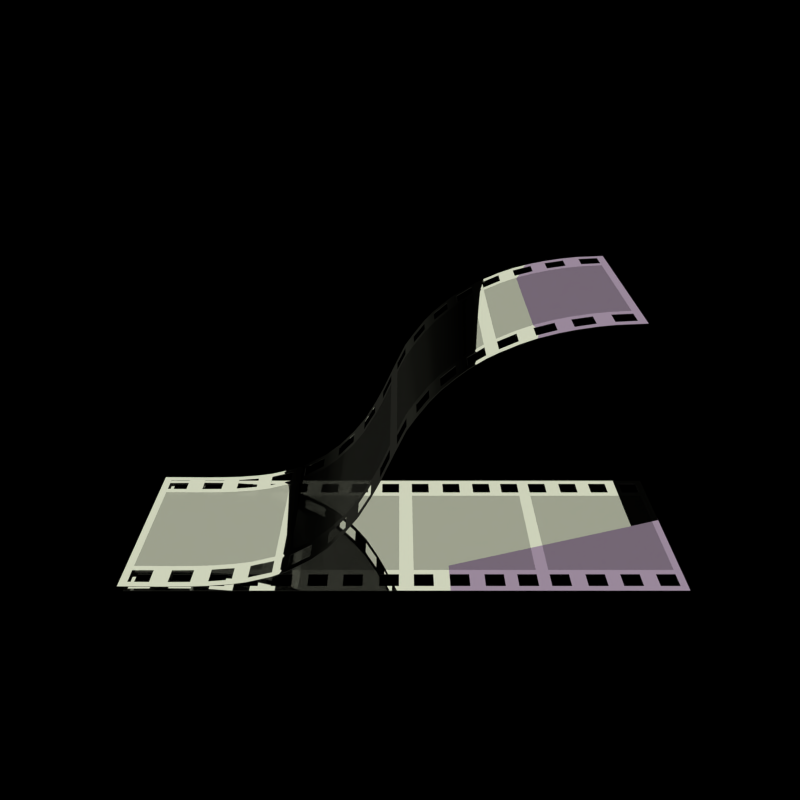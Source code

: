 # Source: transmageddon.blend  (saved by Blender 2.65.0; exported with 4.5.12 LTS)
import bpy
from mathutils import Matrix  # noqa: F401  (used for matrix-valued properties, if any)

bpy.ops.wm.read_factory_settings(use_empty=True)
scene = bpy.context.scene
scene.name = 'split'

# ---- collections
col_collection_1 = bpy.data.collections.new('Collection 1'); scene.collection.children.link(col_collection_1)
col_collection_2 = bpy.data.collections.new('Collection 2'); scene.collection.children.link(col_collection_2)

# ---- materials (node trees are filled in below, after node groups)
mat_light_001 = bpy.data.materials.new('light.001')
mat_light_001.alpha_threshold = 0.0
mat_light_001.roughness = 0.5
mat_light_001.specular_intensity = 0.0
mat_light_001.line_color = (0.0, 0.0, 0.0, 1.0)
mat_light = bpy.data.materials.new('light')
mat_light.alpha_threshold = 0.0
mat_light.roughness = 0.5
mat_light.specular_intensity = 0.0
mat_light.line_color = (0.0, 0.0, 0.0, 1.0)
mat_policko = bpy.data.materials.new('policko')
mat_policko.alpha_threshold = 0.0
mat_policko.diffuse_color = (0.0, 0.0, 0.0, 1.0)
mat_policko.roughness = 0.5
mat_policko.line_color = (0.0, 0.0, 0.0, 0.87)
mat_film = bpy.data.materials.new('film')
mat_film.alpha_threshold = 0.0
mat_film.diffuse_color = (0.01109, 0.01109, 0.01109, 1.0)
mat_film.roughness = 0.5
mat_film.line_color = (0.0, 0.0, 0.0, 0.77)
mat_paper = bpy.data.materials.new('Paper')
mat_paper.alpha_threshold = 0.0
mat_paper.diffuse_color = (1.0, 1.0, 1.0, 1.0)
mat_paper.roughness = 0.5
mat_paper.specular_intensity = 0.0
mat_paper.line_color = (0.0, 0.0, 0.0, 1.0)

# ---- material node trees
mat_light_001.use_nodes = True; mat_light_001.node_tree.nodes.clear()
_N = mat_light_001.node_tree.nodes; _L = mat_light_001.node_tree.links
n0 = _N.new('ShaderNodeOutputMaterial'); n0.name = 'Material Output'; n0.location = (300, 300)
n0.width = 120
n1 = _N.new('ShaderNodeEmission'); n1.name = 'Emission'; n1.location = (100, 300)
n1.width = 150
n1.inputs[0].default_value = (0.7934, 0.6131, 0.8, 1.0)
_L.new(n1.outputs[0], n0.inputs[0])
n0.is_active_output = True
mat_light.use_nodes = True; mat_light.node_tree.nodes.clear()
_N = mat_light.node_tree.nodes; _L = mat_light.node_tree.links
n0 = _N.new('ShaderNodeOutputMaterial'); n0.name = 'Material Output'; n0.location = (300, 300)
n0.width = 120
n1 = _N.new('ShaderNodeEmission'); n1.name = 'Emission'; n1.location = (100, 300)
n1.width = 150
n1.inputs[0].default_value = (0.7656, 0.8, 0.6115, 1.0)
n1.inputs[1].default_value = 2.0
_L.new(n1.outputs[0], n0.inputs[0])
n0.is_active_output = True
mat_policko.use_nodes = True; mat_policko.node_tree.nodes.clear()
_N = mat_policko.node_tree.nodes; _L = mat_policko.node_tree.links
n0 = _N.new('ShaderNodeOutputMaterial'); n0.name = 'Material Output'; n0.location = (315, 269)
n0.width = 120
n1 = _N.new('ShaderNodeMixShader'); n1.name = 'Mix Shader'; n1.location = (115, 269)
n1.width = 150
n2 = _N.new('ShaderNodeBsdfTransparent'); n2.name = 'Transparent BSDF'; n2.location = (-85, 269)
n2.width = 150
n2.inputs[0].default_value = (0.4047, 0.4047, 0.4047, 1.0)
n3 = _N.new('ShaderNodeBsdfAnisotropic'); n3.name = 'Glossy BSDF'; n3.location = (-87, 174)
n3.distribution = 'GGX'
n3.inputs[0].default_value = (0.4215, 0.4215, 0.4215, 1.0)
n3.inputs[1].default_value = 0.0
_L.new(n1.outputs[0], n0.inputs[0])
_L.new(n2.outputs[0], n1.inputs[1])
_L.new(n3.outputs[0], n1.inputs[2])
n0.is_active_output = True
mat_film.use_nodes = True; mat_film.node_tree.nodes.clear()
_N = mat_film.node_tree.nodes; _L = mat_film.node_tree.links
n0 = _N.new('ShaderNodeOutputMaterial'); n0.name = 'Material Output'; n0.location = (300, 300)
n0.width = 120
n1 = _N.new('ShaderNodeMixShader'); n1.name = 'Mix Shader'; n1.location = (100, 300)
n1.width = 150
n2 = _N.new('ShaderNodeBsdfTransparent'); n2.name = 'Transparent BSDF'; n2.location = (-100, 300)
n2.width = 150
n2.inputs[0].default_value = (0.0521, 0.0521, 0.0521, 1.0)
n3 = _N.new('ShaderNodeBsdfAnisotropic'); n3.name = 'Glossy BSDF'; n3.location = (-100, 196)
n3.distribution = 'BECKMANN'
n3.inputs[1].default_value = 0.0
_L.new(n1.outputs[0], n0.inputs[0])
_L.new(n2.outputs[0], n1.inputs[1])
_L.new(n3.outputs[0], n1.inputs[2])
n0.is_active_output = True
mat_paper.use_nodes = True; mat_paper.node_tree.nodes.clear()
_N = mat_paper.node_tree.nodes; _L = mat_paper.node_tree.links
n0 = _N.new('ShaderNodeOutputMaterial'); n0.name = 'Material Output'; n0.location = (300, 300)
n0.width = 120
n1 = _N.new('ShaderNodeBsdfDiffuse'); n1.name = 'Diffuse BSDF'; n1.location = (10, 300)
n1.inputs[0].default_value = (0.0332, 0.0332, 0.0332, 1.0)
_L.new(n1.outputs[0], n0.inputs[0])
n0.is_active_output = True

# ---- world
world_world = bpy.data.worlds.new('World'); scene.world = world_world
world_world.use_nodes = True; world_world.node_tree.nodes.clear()
_N = world_world.node_tree.nodes; _L = world_world.node_tree.links
n0 = _N.new('ShaderNodeOutputWorld'); n0.name = 'World Output'; n0.location = (300, 300)
n0.width = 120
n1 = _N.new('ShaderNodeBackground'); n1.name = 'Background'; n1.location = (10, 300)
n1.width = 150
n1.inputs[0].default_value = (0.0, 0.0, 0.0, 1.0)
_L.new(n1.outputs[0], n0.inputs[0])
n0.is_active_output = True
world_world.color = (1.0, 1.0, 1.0)
world_world.use_sun_shadow = False
world_world.sun_shadow_jitter_overblur = 0.0
world_world.cycles.sampling_method = 'MANUAL'
world_world.cycles.sample_map_resolution = 256

# ---- cameras
cam_camera_002 = bpy.data.cameras.new('Camera.002')
cam_camera_002.clip_end = 100.0
cam_camera_002.sensor_width = 32.0
cam_camera_002.sensor_height = 18.0
cam_camera_002.ortho_scale = 7.314
cam_camera_002.dof.focus_distance = 0.0

# ---- meshes
me_plane_001 = bpy.data.meshes.new('Plane.001')
me_plane_001.from_pydata([(1.0, -1.0, 0.0), (-1.0, -1.0, 0.0), (1.0, 1.0, 0.0), (-1.0, 1.0, 0.0)], [], [(2, 3, 1, 0)])
me_plane_001.materials.append(mat_light_001)
me_plane_001.use_remesh_preserve_volume = False
me_plane_001.use_remesh_preserve_attributes = False
me_plane_001.use_mirror_vertex_groups = False
me_plane_001.update()
me_plane = bpy.data.meshes.new('Plane')
me_plane.from_pydata([(1.0, -1.0, 0.0), (-1.0, -1.0, 0.0), (1.0, 1.0, 0.0), (-1.0, 1.0, 0.0)], [], [(2, 3, 1, 0)])
me_plane.materials.append(mat_light)
me_plane.use_remesh_preserve_volume = False
me_plane.use_remesh_preserve_attributes = False
me_plane.use_mirror_vertex_groups = False
me_plane.update()
me_mesh_012 = bpy.data.meshes.new('Mesh.012')
me_mesh_012.from_pydata([(1.037, 1.0, 0.0), (-1.0, 1.0, 0.0), (-0.9462, 0.6789, 0.0), (0.9833, 0.6789, 0.0), (-0.802, 0.931, 0.0), (-0.802, 0.7472, 0.0), (-0.9462, 0.7472, 0.0), (-0.9462, 0.931, 0.0), (0.05378, 0.931, 0.0), (0.05378, 0.7472, 0.0), (0.198, 0.7472, 0.0), (0.198, 0.931, 0.0), (0.7181, 0.931, 0.0), (0.7181, 0.7472, 0.0), (0.5739, 0.7472, 0.0), (0.5739, 0.931, 0.0), (-0.4261, 0.931, 0.0), (-0.4261, 0.7472, 0.0), (-0.2819, 0.7472, 0.0), (-0.2819, 0.931, 0.0), (-0.04022, 0.931, 0.0), (-0.04022, 0.7472, 0.0), (-0.1845, 0.7472, 0.0), (-0.1845, 0.931, 0.0), (0.8378, 0.931, 0.0), (0.8378, 0.7472, 0.0), (0.9821, 0.7472, 0.0), (0.9821, 0.931, 0.0), (0.462, 0.931, 0.0), (0.462, 0.7472, 0.0), (0.3177, 0.7472, 0.0), (0.3177, 0.931, 0.0), (-0.6823, 0.931, 0.0), (-0.6823, 0.7472, 0.0), (-0.538, 0.7472, 0.0), (-0.538, 0.931, 0.0), (0.05231, 0.6789, 0.0), (-0.4259, 0.6789, 0.0), (0.5706, 0.6789, 0.0), (-0.1826, 0.6789, 0.0), (-0.6858, 0.6789, 0.0), (0.3146, 0.6789, 0.0), (0.8307, 0.6789, 0.0), (-0.04083, 0.6789, 0.0), (-0.2841, 0.6789, 0.0), (-0.8043, 0.6789, 0.0), (-0.5375, 0.6789, 0.0), (0.2003, 0.6789, 0.0), (0.4605, 0.6789, 0.0), (0.7207, 0.6789, 0.0), (-0.9462, 2.682e-07, 0.0), (0.9833, 2.98e-08, 0.0), (1.037, -2.98e-08, 0.0), (0.05446, 1.0, 0.0), (-1.0, 2.682e-07, 0.0), (0.5794, 1.0, 0.0), (-0.4257, 1.0, 0.0), (0.8341, 1.0, 0.0), (0.3226, 1.0, 0.0), (-0.6848, 1.0, 0.0), (-0.1867, 1.0, 0.0), (0.718, 1.0, 0.0), (0.202, 1.0, 0.0), (0.4588, 1.0, 0.0), (-0.8076, 1.0, 0.0), (-0.5418, 1.0, 0.0), (-0.03922, 1.0, 0.0), (-0.2871, 1.0, 0.0), (-1.0, 0.6803, 0.0), (-1.0, 0.75, 0.0), (1.037, 0.7463, -0.0002151), (1.037, 0.6785, -0.0002151), (1.037, 0.6785, 0.003642), (1.037, 1.0, 0.003427), (1.037, 0.7463, 0.003642), (-1.0, 0.75, 0.003427), (-1.0, 0.6803, 0.003427), (-0.2871, 1.0, 0.003427), (-0.03922, 1.0, 0.003427), (-0.5418, 1.0, 0.003427), (-0.8076, 1.0, 0.003427), (0.4588, 1.0, 0.003427), (0.202, 1.0, 0.003427), (0.718, 1.0, 0.003427), (-0.1867, 1.0, 0.003427), (-0.6848, 1.0, 0.003427), (0.3226, 1.0, 0.003427), (0.8341, 1.0, 0.003427), (-0.4257, 1.0, 0.003427), (0.5794, 1.0, 0.003427), (-1.0, 2.682e-07, 0.003427), (0.05446, 1.0, 0.003427), (1.037, -2.98e-08, 0.003427), (0.9833, 2.98e-08, 0.003427), (-0.9462, 2.682e-07, 0.003427), (0.7207, 0.6789, 0.003427), (0.4605, 0.6789, 0.003427), (0.2003, 0.6789, 0.003427), (-0.5375, 0.6789, 0.003427), (-0.8043, 0.6789, 0.003427), (-0.2841, 0.6789, 0.003427), (-0.04083, 0.6789, 0.003427), (0.8307, 0.6789, 0.003427), (0.3146, 0.6789, 0.003427), (-0.6858, 0.6789, 0.003427), (-0.1826, 0.6789, 0.003427), (0.5706, 0.6789, 0.003427), (-0.4259, 0.6789, 0.003427), (0.05231, 0.6789, 0.003427), (-0.538, 0.931, 0.003427), (-0.538, 0.7472, 0.003427), (-0.6823, 0.7472, 0.003427), (-0.6823, 0.931, 0.003427), (0.3177, 0.931, 0.003427), (0.3177, 0.7472, 0.003427), (0.462, 0.7472, 0.003427), (0.462, 0.931, 0.003427), (0.9821, 0.931, 0.003427), (0.9821, 0.7472, 0.003427), (0.8378, 0.7472, 0.003427), (0.8378, 0.931, 0.003427), (-0.1845, 0.931, 0.003427), (-0.1845, 0.7472, 0.003427), (-0.04022, 0.7472, 0.003427), (-0.04022, 0.931, 0.003427), (-0.2819, 0.931, 0.003427), (-0.2819, 0.7472, 0.003427), (-0.4261, 0.7472, 0.003427), (-0.4261, 0.931, 0.003427), (0.5739, 0.931, 0.003427), (0.5739, 0.7472, 0.003427), (0.7181, 0.7472, 0.003427), (0.7181, 0.931, 0.003427), (0.198, 0.931, 0.003427), (0.198, 0.7472, 0.003427), (0.05378, 0.7472, 0.003427), (0.05378, 0.931, 0.003427), (-0.9462, 0.931, 0.003427), (-0.9462, 0.7472, 0.003427), (-0.802, 0.7472, 0.003427), (-0.802, 0.931, 0.003427), (0.9833, 0.6789, 0.003427), (-0.9462, 0.6789, 0.003427), (-1.0, 1.0, 0.003427), (0.05231, 0.0, 0.003427), (-0.04083, 0.0, 0.003427), (-0.04083, 0.0, 0.0), (0.05231, 0.0, 0.0), (0.5706, 0.0, 0.003427), (0.3146, 0.0, 0.003427), (0.8307, 0.0, 0.003427), (0.2003, 0.0, 0.003427), (0.4605, 0.0, 0.003427), (0.7207, 0.0, 0.003427), (0.7207, 0.0, 0.0), (0.4605, 0.0, 0.0), (0.2003, 0.0, 0.0), (0.8307, 0.0, 0.0), (0.3146, 0.0, 0.0), (0.5706, 0.0, 0.0), (-0.4259, 0.0, 0.003427), (-0.1826, 0.0, 0.003427), (-0.6858, 0.0, 0.003427), (-0.2841, 0.0, 0.003427), (-0.8043, 0.0, 0.003427), (-0.5375, 0.0, 0.003427), (-0.5375, 0.0, 0.0), (-0.8043, 0.0, 0.0), (-0.2841, 0.0, 0.0), (-0.6858, 0.0, 0.0), (-0.1826, 0.0, 0.0), (-0.4259, 0.0, 0.0)], [], [(2, 6, 5, 45), (5, 33, 40, 45), (4, 32, 33, 5), (33, 34, 46, 40), (17, 37, 46, 34), (16, 17, 34, 35), (17, 18, 44, 37), (18, 22, 39, 44), (18, 19, 23, 22), (21, 43, 39, 22), (9, 36, 43, 21), (8, 9, 21, 20), (9, 36, 47, 10), (10, 30, 41, 47), (10, 11, 31, 30), (29, 48, 41, 30), (14, 38, 48, 29), (14, 29, 28, 15), (13, 49, 38, 14), (12, 24, 25, 13), (13, 25, 42, 49), (3, 42, 25, 26), (1, 64, 4, 7), (4, 64, 59, 32), (32, 59, 65, 35), (16, 35, 65, 56), (16, 56, 67, 19), (19, 67, 60, 23), (20, 23, 60, 66), (8, 20, 66, 53), (8, 53, 62, 11), (11, 62, 58, 31), (28, 31, 58, 63), (15, 28, 63, 55), (12, 15, 55, 61), (12, 61, 57, 24), (1, 7, 6, 69), (2, 68, 69, 6), (2, 50, 54, 68), (3, 26, 70, 71), (57, 87, 73, 0), (3, 71, 52, 51), (56, 88, 77, 67), (67, 77, 84, 60), (66, 78, 91, 53), (60, 84, 78, 66), (65, 79, 88, 56), (59, 85, 79, 65), (64, 80, 85, 59), (1, 143, 80, 64), (63, 81, 89, 55), (58, 86, 81, 63), (53, 91, 82, 62), (62, 82, 86, 58), (61, 83, 87, 57), (55, 89, 83, 61), (73, 87, 120, 117), (152, 148, 106, 96), (159, 155, 48, 38), (158, 156, 47, 41), (96, 103, 149, 152), (37, 44, 168, 171), (164, 162, 104, 99), (170, 168, 44, 39), (33, 111, 110, 34), (34, 110, 109, 35), (35, 109, 112, 32), (32, 112, 111, 33), (31, 113, 114, 30), (28, 116, 113, 31), (29, 115, 116, 28), (30, 114, 115, 29), (25, 119, 118, 26), (26, 118, 117, 27), (27, 117, 120, 24), (24, 120, 119, 25), (23, 121, 122, 22), (20, 124, 121, 23), (21, 123, 124, 20), (22, 122, 123, 21), (17, 127, 126, 18), (18, 126, 125, 19), (19, 125, 128, 16), (16, 128, 127, 17), (15, 129, 130, 14), (12, 132, 129, 15), (13, 131, 132, 12), (14, 130, 131, 13), (9, 135, 134, 10), (10, 134, 133, 11), (11, 133, 136, 8), (8, 136, 135, 9), (7, 137, 138, 6), (4, 140, 137, 7), (5, 139, 140, 4), (6, 138, 139, 5), (139, 138, 142, 99), (104, 111, 139, 99), (111, 112, 140, 139), (98, 110, 111, 104), (98, 107, 127, 110), (110, 127, 128, 109), (100, 126, 127, 107), (105, 122, 126, 100), (121, 125, 126, 122), (105, 101, 123, 122), (101, 108, 135, 123), (123, 135, 136, 124), (97, 134, 135, 108), (103, 114, 134, 97), (113, 133, 134, 114), (103, 96, 115, 114), (96, 106, 130, 115), (116, 115, 130, 129), (106, 95, 131, 130), (119, 120, 132, 131), (102, 119, 131, 95), (119, 118, 141, 102), (140, 80, 143, 137), (85, 80, 140, 112), (79, 85, 112, 109), (79, 109, 128, 88), (77, 88, 128, 125), (84, 77, 125, 121), (84, 121, 124, 78), (78, 124, 136, 91), (82, 91, 136, 133), (86, 82, 133, 113), (86, 113, 116, 81), (81, 116, 129, 89), (89, 129, 132, 83), (87, 83, 132, 120), (138, 137, 143, 75), (75, 76, 142, 138), (90, 94, 142, 76), (24, 57, 0, 27), (74, 118, 141, 72), (73, 117, 118, 74), (92, 72, 141, 93), (101, 145, 144, 108), (36, 147, 146, 43), (26, 27, 0, 70), (141, 102, 150, 93), (3, 51, 157, 42), (36, 47, 156, 147), (108, 144, 151, 97), (157, 154, 49, 42), (95, 106, 148, 153), (151, 149, 103, 97), (38, 49, 154, 159), (41, 48, 155, 158), (153, 150, 102, 95), (164, 94, 142, 99), (45, 167, 50, 2), (39, 43, 146, 170), (105, 161, 145, 101), (40, 46, 166, 169), (163, 161, 105, 100), (171, 166, 46, 37), (165, 160, 107, 98), (169, 167, 45, 40), (100, 107, 160, 163), (98, 104, 162, 165)])
me_mesh_012.polygons.foreach_set('use_smooth', [True] * 163)
me_mesh_012.polygons.foreach_set('material_index', [1, 1, 1, 1, 1, 1, 1, 1, 1, 1, 1, 1, 1, 1, 1, 1, 1, 1, 1, 1, 1, 1, 1, 1, 1, 1, 1, 1, 1, 1, 1, 1, 1, 1, 1, 1, 1, 1, 1, 1, 1, 1, 1, 1, 1, 1, 1, 1, 1, 1, 1, 1, 1, 1, 1, 1, 1, 0, 0, 0, 0, 0, 0, 0, 1, 1, 1, 1, 1, 1, 1, 1, 1, 1, 1, 1, 1, 1, 1, 1, 1, 1, 1, 1, 1, 1, 1, 1, 1, 1, 1, 1, 1, 1, 1, 1, 1, 1, 1, 1, 1, 1, 1, 1, 1, 1, 1, 1, 1, 1, 1, 1, 1, 1, 1, 1, 1, 1, 1, 1, 1, 1, 1, 1, 1, 1, 1, 1, 1, 1, 1, 1, 1, 1, 1, 1, 1, 1, 1, 1, 1, 1, 0, 0, 0, 0, 0, 0, 0, 0, 0, 0, 0, 0, 0, 0, 0, 0, 0, 0, 0, 0, 0])
me_mesh_012.materials.append(mat_policko)
me_mesh_012.materials.append(mat_film)
me_mesh_012.use_remesh_preserve_volume = False
me_mesh_012.use_remesh_preserve_attributes = False
me_mesh_012.use_mirror_vertex_groups = False
me_mesh_012.update()
me_mesh_003 = bpy.data.meshes.new('Mesh.003')
me_mesh_003.from_pydata([(1.037, 1.0, 0.0), (-1.0, 1.0, 0.0), (-0.9462, 0.6789, 0.0), (0.9833, 0.6789, 0.0), (-0.802, 0.931, 0.0), (-0.802, 0.7472, 0.0), (-0.9462, 0.7472, 0.0), (-0.9462, 0.931, 0.0), (0.05378, 0.931, 0.0), (0.05378, 0.7472, 0.0), (0.198, 0.7472, 0.0), (0.198, 0.931, 0.0), (0.7181, 0.931, 0.0), (0.7181, 0.7472, 0.0), (0.5739, 0.7472, 0.0), (0.5739, 0.931, 0.0), (-0.4261, 0.931, 0.0), (-0.4261, 0.7472, 0.0), (-0.2819, 0.7472, 0.0), (-0.2819, 0.931, 0.0), (-0.04022, 0.931, 0.0), (-0.04022, 0.7472, 0.0), (-0.1845, 0.7472, 0.0), (-0.1845, 0.931, 0.0), (0.8378, 0.931, 0.0), (0.8378, 0.7472, 0.0), (0.9821, 0.7472, 0.0), (0.9821, 0.931, 0.0), (0.462, 0.931, 0.0), (0.462, 0.7472, 0.0), (0.3177, 0.7472, 0.0), (0.3177, 0.931, 0.0), (-0.6823, 0.931, 0.0), (-0.6823, 0.7472, 0.0), (-0.538, 0.7472, 0.0), (-0.538, 0.931, 0.0), (0.05231, 0.6789, 0.0), (-0.4259, 0.6789, 0.0), (0.5706, 0.6789, 0.0), (-0.1826, 0.6789, 0.0), (-0.6858, 0.6789, 0.0), (0.3146, 0.6789, 0.0), (0.8307, 0.6789, 0.0), (-0.04083, 0.6789, 0.0), (-0.2841, 0.6789, 0.0), (-0.8043, 0.6789, 0.0), (-0.5375, 0.6789, 0.0), (0.2003, 0.6789, 0.0), (0.4605, 0.6789, 0.0), (0.7207, 0.6789, 0.0), (-0.9462, 2.682e-07, 0.0), (0.9833, 2.98e-08, 0.0), (1.037, -2.98e-08, 0.0), (0.05446, 1.0, 0.0), (-1.0, 2.682e-07, 0.0), (0.5794, 1.0, 0.0), (-0.4257, 1.0, 0.0), (0.8341, 1.0, 0.0), (0.3226, 1.0, 0.0), (-0.6848, 1.0, 0.0), (-0.1867, 1.0, 0.0), (0.718, 1.0, 0.0), (0.202, 1.0, 0.0), (0.4588, 1.0, 0.0), (-0.8076, 1.0, 0.0), (-0.5418, 1.0, 0.0), (-0.03922, 1.0, 0.0), (-0.2871, 1.0, 0.0), (-1.0, 0.6803, 0.0), (-1.0, 0.75, 0.0), (1.037, 0.7463, -0.0002151), (1.037, 0.6785, -0.0002151), (1.037, 0.6785, 0.003642), (1.037, 1.0, 0.003427), (1.037, 0.7463, 0.003642), (-1.0, 0.75, 0.003427), (-1.0, 0.6803, 0.003427), (-0.2871, 1.0, 0.003427), (-0.03922, 1.0, 0.003427), (-0.5418, 1.0, 0.003427), (-0.8076, 1.0, 0.003427), (0.4588, 1.0, 0.003427), (0.202, 1.0, 0.003427), (0.718, 1.0, 0.003427), (-0.1867, 1.0, 0.003427), (-0.6848, 1.0, 0.003427), (0.3226, 1.0, 0.003427), (0.8341, 1.0, 0.003427), (-0.4257, 1.0, 0.003427), (0.5794, 1.0, 0.003427), (-1.0, 2.682e-07, 0.003427), (0.05446, 1.0, 0.003427), (1.037, -2.98e-08, 0.003427), (0.9833, 2.98e-08, 0.003427), (-0.9462, 2.682e-07, 0.003427), (0.7207, 0.6789, 0.003427), (0.4605, 0.6789, 0.003427), (0.2003, 0.6789, 0.003427), (-0.5375, 0.6789, 0.003427), (-0.8043, 0.6789, 0.003427), (-0.2841, 0.6789, 0.003427), (-0.04083, 0.6789, 0.003427), (0.8307, 0.6789, 0.003427), (0.3146, 0.6789, 0.003427), (-0.6858, 0.6789, 0.003427), (-0.1826, 0.6789, 0.003427), (0.5706, 0.6789, 0.003427), (-0.4259, 0.6789, 0.003427), (0.05231, 0.6789, 0.003427), (-0.538, 0.931, 0.003427), (-0.538, 0.7472, 0.003427), (-0.6823, 0.7472, 0.003427), (-0.6823, 0.931, 0.003427), (0.3177, 0.931, 0.003427), (0.3177, 0.7472, 0.003427), (0.462, 0.7472, 0.003427), (0.462, 0.931, 0.003427), (0.9821, 0.931, 0.003427), (0.9821, 0.7472, 0.003427), (0.8378, 0.7472, 0.003427), (0.8378, 0.931, 0.003427), (-0.1845, 0.931, 0.003427), (-0.1845, 0.7472, 0.003427), (-0.04022, 0.7472, 0.003427), (-0.04022, 0.931, 0.003427), (-0.2819, 0.931, 0.003427), (-0.2819, 0.7472, 0.003427), (-0.4261, 0.7472, 0.003427), (-0.4261, 0.931, 0.003427), (0.5739, 0.931, 0.003427), (0.5739, 0.7472, 0.003427), (0.7181, 0.7472, 0.003427), (0.7181, 0.931, 0.003427), (0.198, 0.931, 0.003427), (0.198, 0.7472, 0.003427), (0.05378, 0.7472, 0.003427), (0.05378, 0.931, 0.003427), (-0.9462, 0.931, 0.003427), (-0.9462, 0.7472, 0.003427), (-0.802, 0.7472, 0.003427), (-0.802, 0.931, 0.003427), (0.9833, 0.6789, 0.003427), (-0.9462, 0.6789, 0.003427), (-1.0, 1.0, 0.003427), (0.05231, 0.0, 0.003427), (-0.04083, 0.0, 0.003427), (-0.04083, 0.0, 0.0), (0.05231, 0.0, 0.0), (0.5706, 0.0, 0.003427), (0.3146, 0.0, 0.003427), (0.8307, 0.0, 0.003427), (0.2003, 0.0, 0.003427), (0.4605, 0.0, 0.003427), (0.7207, 0.0, 0.003427), (0.7207, 0.0, 0.0), (0.4605, 0.0, 0.0), (0.2003, 0.0, 0.0), (0.8307, 0.0, 0.0), (0.3146, 0.0, 0.0), (0.5706, 0.0, 0.0), (-0.4259, 0.0, 0.003427), (-0.1826, 0.0, 0.003427), (-0.6858, 0.0, 0.003427), (-0.2841, 0.0, 0.003427), (-0.8043, 0.0, 0.003427), (-0.5375, 0.0, 0.003427), (-0.5375, 0.0, 0.0), (-0.8043, 0.0, 0.0), (-0.2841, 0.0, 0.0), (-0.6858, 0.0, 0.0), (-0.1826, 0.0, 0.0), (-0.4259, 0.0, 0.0)], [], [(2, 6, 5, 45), (5, 33, 40, 45), (4, 32, 33, 5), (33, 34, 46, 40), (17, 37, 46, 34), (16, 17, 34, 35), (17, 18, 44, 37), (18, 22, 39, 44), (18, 19, 23, 22), (21, 43, 39, 22), (9, 36, 43, 21), (8, 9, 21, 20), (9, 36, 47, 10), (10, 30, 41, 47), (10, 11, 31, 30), (29, 48, 41, 30), (14, 38, 48, 29), (14, 29, 28, 15), (13, 49, 38, 14), (12, 24, 25, 13), (13, 25, 42, 49), (3, 42, 25, 26), (1, 64, 4, 7), (4, 64, 59, 32), (32, 59, 65, 35), (16, 35, 65, 56), (16, 56, 67, 19), (19, 67, 60, 23), (20, 23, 60, 66), (8, 20, 66, 53), (8, 53, 62, 11), (11, 62, 58, 31), (28, 31, 58, 63), (15, 28, 63, 55), (12, 15, 55, 61), (12, 61, 57, 24), (1, 7, 6, 69), (2, 68, 69, 6), (2, 50, 54, 68), (3, 26, 70, 71), (57, 87, 73, 0), (3, 71, 52, 51), (56, 88, 77, 67), (67, 77, 84, 60), (66, 78, 91, 53), (60, 84, 78, 66), (65, 79, 88, 56), (59, 85, 79, 65), (64, 80, 85, 59), (1, 143, 80, 64), (63, 81, 89, 55), (58, 86, 81, 63), (53, 91, 82, 62), (62, 82, 86, 58), (61, 83, 87, 57), (55, 89, 83, 61), (73, 87, 120, 117), (152, 148, 106, 96), (159, 155, 48, 38), (158, 156, 47, 41), (96, 103, 149, 152), (37, 44, 168, 171), (164, 162, 104, 99), (170, 168, 44, 39), (33, 111, 110, 34), (34, 110, 109, 35), (35, 109, 112, 32), (32, 112, 111, 33), (31, 113, 114, 30), (28, 116, 113, 31), (29, 115, 116, 28), (30, 114, 115, 29), (25, 119, 118, 26), (26, 118, 117, 27), (27, 117, 120, 24), (24, 120, 119, 25), (23, 121, 122, 22), (20, 124, 121, 23), (21, 123, 124, 20), (22, 122, 123, 21), (17, 127, 126, 18), (18, 126, 125, 19), (19, 125, 128, 16), (16, 128, 127, 17), (15, 129, 130, 14), (12, 132, 129, 15), (13, 131, 132, 12), (14, 130, 131, 13), (9, 135, 134, 10), (10, 134, 133, 11), (11, 133, 136, 8), (8, 136, 135, 9), (7, 137, 138, 6), (4, 140, 137, 7), (5, 139, 140, 4), (6, 138, 139, 5), (139, 138, 142, 99), (104, 111, 139, 99), (111, 112, 140, 139), (98, 110, 111, 104), (98, 107, 127, 110), (110, 127, 128, 109), (100, 126, 127, 107), (105, 122, 126, 100), (121, 125, 126, 122), (105, 101, 123, 122), (101, 108, 135, 123), (123, 135, 136, 124), (97, 134, 135, 108), (103, 114, 134, 97), (113, 133, 134, 114), (103, 96, 115, 114), (96, 106, 130, 115), (116, 115, 130, 129), (106, 95, 131, 130), (119, 120, 132, 131), (102, 119, 131, 95), (119, 118, 141, 102), (140, 80, 143, 137), (85, 80, 140, 112), (79, 85, 112, 109), (79, 109, 128, 88), (77, 88, 128, 125), (84, 77, 125, 121), (84, 121, 124, 78), (78, 124, 136, 91), (82, 91, 136, 133), (86, 82, 133, 113), (86, 113, 116, 81), (81, 116, 129, 89), (89, 129, 132, 83), (87, 83, 132, 120), (138, 137, 143, 75), (75, 76, 142, 138), (90, 94, 142, 76), (24, 57, 0, 27), (74, 118, 141, 72), (73, 117, 118, 74), (92, 72, 141, 93), (101, 145, 144, 108), (36, 147, 146, 43), (26, 27, 0, 70), (141, 102, 150, 93), (3, 51, 157, 42), (36, 47, 156, 147), (108, 144, 151, 97), (157, 154, 49, 42), (95, 106, 148, 153), (151, 149, 103, 97), (38, 49, 154, 159), (41, 48, 155, 158), (153, 150, 102, 95), (164, 94, 142, 99), (45, 167, 50, 2), (39, 43, 146, 170), (105, 161, 145, 101), (40, 46, 166, 169), (163, 161, 105, 100), (171, 166, 46, 37), (165, 160, 107, 98), (169, 167, 45, 40), (100, 107, 160, 163), (98, 104, 162, 165)])
me_mesh_003.polygons.foreach_set('use_smooth', [True] * 163)
me_mesh_003.polygons.foreach_set('material_index', [1, 1, 1, 1, 1, 1, 1, 1, 1, 1, 1, 1, 1, 1, 1, 1, 1, 1, 1, 1, 1, 1, 1, 1, 1, 1, 1, 1, 1, 1, 1, 1, 1, 1, 1, 1, 1, 1, 1, 1, 1, 1, 1, 1, 1, 1, 1, 1, 1, 1, 1, 1, 1, 1, 1, 1, 1, 0, 0, 0, 0, 0, 0, 0, 1, 1, 1, 1, 1, 1, 1, 1, 1, 1, 1, 1, 1, 1, 1, 1, 1, 1, 1, 1, 1, 1, 1, 1, 1, 1, 1, 1, 1, 1, 1, 1, 1, 1, 1, 1, 1, 1, 1, 1, 1, 1, 1, 1, 1, 1, 1, 1, 1, 1, 1, 1, 1, 1, 1, 1, 1, 1, 1, 1, 1, 1, 1, 1, 1, 1, 1, 1, 1, 1, 1, 1, 1, 1, 1, 1, 1, 1, 0, 0, 0, 0, 0, 0, 0, 0, 0, 0, 0, 0, 0, 0, 0, 0, 0, 0, 0, 0, 0])
me_mesh_003.materials.append(mat_policko)
me_mesh_003.materials.append(mat_film)
me_mesh_003.use_remesh_preserve_volume = False
me_mesh_003.use_remesh_preserve_attributes = False
me_mesh_003.use_mirror_vertex_groups = False
me_mesh_003.update()
me_mesh_002 = bpy.data.meshes.new('Mesh.002')
me_mesh_002.from_pydata([], [], [])
me_mesh_002.use_remesh_preserve_volume = False
me_mesh_002.use_remesh_preserve_attributes = False
me_mesh_002.use_mirror_vertex_groups = False
me_mesh_002.update()
me_mesh = bpy.data.meshes.new('Mesh')
me_mesh.from_pydata([(1.0, 1.0, 0.0), (1.0, -1.0, 0.0), (-1.0, -1.0, 0.0), (-1.0, 1.0, 0.0), (1.0, 1.285, 0.1204), (-1.0, 1.285, 0.1204), (1.0, 1.443, 0.3294), (-1.0, 1.443, 0.3294), (1.0, 1.526, 0.5701), (-1.0, 1.526, 0.5701), (1.0, 1.526, 1.68), (-1.0, 1.526, 1.68)], [], [(0, 3, 2, 1), (3, 0, 4, 5), (5, 4, 6, 7), (7, 6, 8, 9), (9, 8, 10, 11)])
me_mesh.polygons.foreach_set('use_smooth', [True] * 5)
me_mesh.materials.append(mat_paper)
me_mesh.use_remesh_preserve_volume = False
me_mesh.use_remesh_preserve_attributes = False
me_mesh.use_mirror_vertex_groups = False
me_mesh.update()

# ---- curves / text
cu_beziercurve_001 = bpy.data.curves.new('BezierCurve.001', 'CURVE')
cu_beziercurve_001.dimensions = '3D'
_sp = cu_beziercurve_001.splines.new('BEZIER'); _sp.bezier_points.add(2)
_sp.bezier_points.foreach_set('co', [-2.1, 0.0, 0.0, -0.2849, -1.453e-08, 0.8844, 1.586, -1.874e-07, 1.958])
_sp.bezier_points.foreach_set('handle_left', [-2.954, -3.598e-08, 4.657e-10, -0.6855, 1.282e-07, -0.09916, 1.141, -1.437e-07, 1.955])
_sp.bezier_points.foreach_set('handle_right', [-1.246, 3.598e-08, -4.657e-10, 0.1156, -1.572e-07, 1.868, 2.031, -2.31e-07, 1.961])
for _p, _l, _r in zip(_sp.bezier_points, ['ALIGNED', 'ALIGNED', 'ALIGNED'], ['ALIGNED', 'ALIGNED', 'ALIGNED']): _p.handle_left_type = _l; _p.handle_right_type = _r
_sp.order_u = 0
_sp.order_v = 0
cu_beziercurve_001.use_path = True
cu_beziercurve_001.use_path_clamp = True
cu_beziercurve_001.use_stretch = True
cu_beziercurve_001.use_deform_bounds = True
cu_beziercurve_001.bevel_resolution = 0
cu_beziercurve_001.fill_mode = 'HALF'

# ---- objects
ob_plane_003 = bpy.data.objects.new('Plane.003', me_plane_001)
ob_plane = bpy.data.objects.new('Plane', me_plane)
ob_filmcurve = bpy.data.objects.new('filmcurve', cu_beziercurve_001)
ob_mesh_001 = bpy.data.objects.new('Mesh.001', me_mesh_012)
ob_mesh_003 = bpy.data.objects.new('Mesh.003', me_mesh_003)
ob_empty = bpy.data.objects.new('Empty', None)
ob_camera_002 = bpy.data.objects.new('Camera.002', cam_camera_002)
ob_mesh_002 = bpy.data.objects.new('Mesh.002', me_mesh_002)
ob_mesh = bpy.data.objects.new('Mesh', me_mesh)

# ---- transforms, parenting, visibility, modifiers, constraints
ob_plane_003.location = (2.308, 0.5807, 2.819)
ob_plane_003.rotation_euler = (0.0, 0.2366, 0.0)
ob_plane_003.scale = (1.779, 5.028, 0.5248)
ob_plane_003.visible_camera = False
ob_plane_003.lineart.crease_threshold = 0.0
ob_plane.location = (-2.011, 0.5807, 5.478)
ob_plane.scale = (6.139, 17.35, 1.811)
ob_plane.visible_camera = False
ob_plane.lineart.crease_threshold = 0.0
ob_filmcurve.location = (0.01298, 0.0638, 0.2618)
ob_filmcurve.lineart.crease_threshold = 0.0
ob_mesh_001.location = (-1.044, -0.01026, 0.05812)
ob_mesh_001.empty_display_type = 'ARROWS'
ob_mesh_001.lineart.crease_threshold = 0.0
_m = ob_mesh_001.modifiers.new('Mirror', 'MIRROR')
_m.use_axis = (False, True, False)
_m.use_clip = True
_m.merge_threshold = 0.2
_m = ob_mesh_001.modifiers.new('Array', 'ARRAY')
_m.constant_offset_displace = (0.0, 0.0, 0.0)
_m.use_merge_vertices = True
_m.merge_threshold = 0.05
_m = ob_mesh_001.modifiers.new('EdgeSplit', 'EDGE_SPLIT')
ob_mesh_003.location = (-1.075, 0.0, 0.08716)
ob_mesh_003.empty_display_type = 'ARROWS'
ob_mesh_003.lineart.crease_threshold = 0.0
_m = ob_mesh_003.modifiers.new('Mirror', 'MIRROR')
_m.use_axis = (False, True, False)
_m.use_clip = True
_m.merge_threshold = 0.2
_m = ob_mesh_003.modifiers.new('Array', 'ARRAY')
_m.constant_offset_displace = (0.0, 0.0, 0.0)
_m.use_merge_vertices = True
_m.merge_threshold = 0.05
_m = ob_mesh_003.modifiers.new('EdgeSplit', 'EDGE_SPLIT')
_m = ob_mesh_003.modifiers.new('Curve', 'CURVE')
_m.object = ob_filmcurve
ob_empty.location = (0.04959, 0.0638, 0.3012)
ob_empty.empty_image_offset = (0.0, 0.0)
ob_empty.lineart.crease_threshold = 0.0
ob_camera_002.parent = ob_empty
ob_camera_002.matrix_parent_inverse = Matrix(((1.0, 0.0, 0.0, -0.04959), (0.0, 1.0, 0.0, -0.0638), (0.0, 0.0, 1.0, -0.6618), (0.0, 0.0, 0.0, 1.0)))
ob_camera_002.location = (-0.05453, -9.013, 4.702)
ob_camera_002.rotation_euler = (1.231, -0.0, 0.0)
ob_camera_002.lock_rotations_4d = False
ob_camera_002.empty_display_type = 'ARROWS'
ob_camera_002.color = (0.0, 0.0, 0.0, 0.0)
ob_camera_002.display_type = 'WIRE'
ob_camera_002.lineart.crease_threshold = 0.0
ob_mesh_002.location = (-0.1928, 0.0, 0.09883)
ob_mesh_002.empty_display_type = 'ARROWS'
ob_mesh_002.lineart.crease_threshold = 0.0
_m = ob_mesh_002.modifiers.new('Mirror', 'MIRROR')
_m.use_axis = (False, True, False)
_m.use_clip = True
_m = ob_mesh_002.modifiers.new('Array', 'ARRAY')
_m.count = 3
_m.constant_offset_displace = (0.0, 0.0, 0.0)
_m.use_merge_vertices = True
_m.merge_threshold = 0.05
_m = ob_mesh_002.modifiers.new('Curve', 'CURVE')
_m.object = ob_filmcurve
ob_mesh.location = (-0.4085, -0.446, 0.04741)
ob_mesh.scale = (16.22, 16.22, 16.22)
ob_mesh.empty_display_type = 'ARROWS'
ob_mesh.lineart.crease_threshold = 0.0

# ---- collection membership
col_collection_1.objects.link(ob_plane_003)
col_collection_1.objects.link(ob_plane)
col_collection_1.objects.link(ob_filmcurve)
col_collection_1.objects.link(ob_mesh_001)
col_collection_1.objects.link(ob_mesh_003)
col_collection_1.objects.link(ob_empty)
col_collection_1.objects.link(ob_camera_002)
col_collection_1.objects.link(ob_mesh_002)
col_collection_2.objects.link(ob_mesh)
def _layer_coll(name, lc=None):
    lc = lc or bpy.context.view_layer.layer_collection
    for c in lc.children:
        if c.name == name: return c
        r = _layer_coll(name, c)
        if r: return r
_layer_coll('Collection 2').indirect_only = True

# ---- scene / render settings (as saved in the file)
scene.camera = ob_camera_002
scene.frame_start = 1; scene.frame_end = 250; scene.frame_set(1)
scene.render.engine = 'CYCLES'
scene.render.image_settings.compression = 90
scene.render.resolution_x = 1024
scene.render.resolution_y = 1024
scene.render.pixel_aspect_x = 100.0
scene.render.pixel_aspect_y = 100.0
scene.render.dither_intensity = 0.0
scene.render.film_transparent = True
scene.render.bake_margin = 2
scene.render.bake_bias = 0.0
scene.render.use_stamp_render_time = False
scene.render.stamp_font_size = 0
scene.cycles.use_denoising = False
scene.cycles.samples = 1024
scene.cycles.sampling_pattern = 'TABULATED_SOBOL'
scene.cycles.light_sampling_threshold = 0.0
scene.cycles.use_adaptive_sampling = False
scene.cycles.use_light_tree = False
scene.cycles.blur_glossy = 0.0
scene.cycles.volume_bounces = 1
scene.cycles.pixel_filter_type = 'GAUSSIAN'
scene.cycles.sample_clamp_indirect = 0.0
scene.view_settings.view_transform = 'Standard'
bpy.context.view_layer.update()
